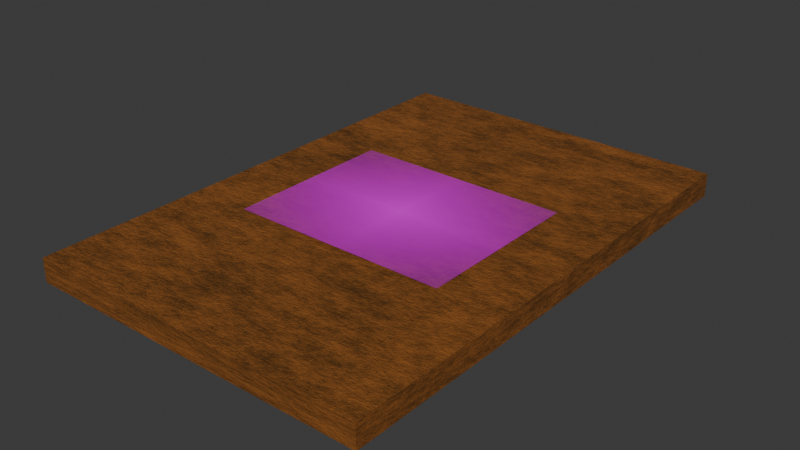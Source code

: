 # Source: CARTA13A.blend  (saved by Blender 4.3.32; exported with 4.5.12 LTS)
import bpy
from mathutils import Matrix  # noqa: F401  (used for matrix-valued properties, if any)

bpy.ops.wm.read_factory_settings(use_empty=True)
scene = bpy.context.scene
scene.name = 'Scene'

# ---- collections
col_collection = bpy.data.collections.new('Collection'); scene.collection.children.link(col_collection)

# ---- images (referenced by path relative to the original .blend; pixels are not part of the script)
import os
ASSET_DIR = os.environ.get("B2B_ASSET_DIR", "")  # directory of the original .blend (textures are referenced by path, not embedded)
HERE = os.path.dirname(os.path.abspath(__file__))  # packed textures are extracted next to this script under _unpacked/

def load_image(name, relpath, width, height, colorspace="sRGB"):
    """Load a texture the original file referenced (path relative to the .blend, or extracted next to this script)."""
    p = next((c for c in (os.path.join(HERE, relpath), os.path.join(ASSET_DIR, relpath)) if relpath and os.path.exists(c)), "")
    if p:
        img = bpy.data.images.load(p, check_existing=True)
        img.name = name
    else:  # same state as the original file: an image datablock whose file is absent (Cycles renders it pink)
        img = bpy.data.images.new(name, width, height)
        img.source = "FILE"
        img.filepath = "//" + (relpath or name)
    img.colorspace_settings.name = colorspace
    return img
img_cetyslogo_png_001 = load_image('cetyslogo.png.001', 'cetyslogo.png', 1024, 1024, 'sRGB')
img_maderaquemada_png = load_image('maderaquemada.png', 'maderaquemada.png', 1024, 1024, 'sRGB')

# ---- materials (node trees are filled in below, after node groups)
mat_material = bpy.data.materials.new('Material')
mat_material.alpha_threshold = 0.0
mat_material.roughness = 0.5
mat_material.line_color = (0.0, 0.0, 0.0, 1.0)
mat_cetyslogo = bpy.data.materials.new('cetyslogo')
mat_material_001 = bpy.data.materials.new('Material.001')

# ---- material node trees
mat_material.use_nodes = True; mat_material.node_tree.nodes.clear()
_N = mat_material.node_tree.nodes; _L = mat_material.node_tree.links
n0 = _N.new('ShaderNodeOutputMaterial'); n0.name = 'Material Output'; n0.location = (1000, 224)
n1 = _N.new('ShaderNodeBsdfPrincipled'); n1.name = 'Principled BSDF'; n1.location = (644, 217)
n1.inputs[3].default_value = 1.45
n2 = _N.new('ShaderNodeValToRGB'); n2.name = 'Color Ramp'; n2.location = (255, 201)
while len(n2.color_ramp.elements) > 1: n2.color_ramp.elements.remove(n2.color_ramp.elements[-1])
n2.color_ramp.elements[0].position = 0.4045; n2.color_ramp.elements[0].color = (0.08593, 0.03494, 0.006413, 1.0)
_e = n2.color_ramp.elements.new(0.6); _e.color = (0.3429, 0.1151, 0.02224, 1.0)
n3 = _N.new('ShaderNodeTexNoise'); n3.name = 'Noise Texture'; n3.location = (-22, 158)
n3.inputs[2].default_value = 2.0
n3.inputs[3].default_value = 8.0
n3.inputs[4].default_value = 1.0
n3.inputs[5].default_value = 2.5
n4 = _N.new('ShaderNodeMapping'); n4.name = 'Mapping'; n4.location = (-217, 206)
n4.inputs[3].default_value = (1.8, 6.0, 1.0)
n5 = _N.new('ShaderNodeTexCoord'); n5.name = 'Texture Coordinate'; n5.location = (-473, 189)
n6 = _N.new('ShaderNodeBump'); n6.name = 'Bump'; n6.location = (477, -26)
n6.inputs[0].default_value = 0.275
n6.inputs[1].default_value = 1.0
n6.inputs[2].default_value = 1.0
n7 = _N.new('ShaderNodeValToRGB'); n7.name = 'Color Ramp.001'; n7.location = (161, -52)
n7.width = 286
while len(n7.color_ramp.elements) > 1: n7.color_ramp.elements.remove(n7.color_ramp.elements[-1])
n7.color_ramp.elements[0].position = 0.0; n7.color_ramp.elements[0].color = (0.0, 0.0, 0.0, 1.0)
_e = n7.color_ramp.elements.new(1.0); _e.color = (1.0, 1.0, 1.0, 1.0)
_L.new(n1.outputs[0], n0.inputs[0])
_L.new(n2.outputs[0], n1.inputs[0])
_L.new(n3.outputs[0], n2.inputs[0])
_L.new(n4.outputs[0], n3.inputs[0])
_L.new(n5.outputs[0], n4.inputs[0])
_L.new(n6.outputs[0], n1.inputs[5])
_L.new(n7.outputs[0], n6.inputs[3])
_L.new(n3.outputs[0], n7.inputs[0])
n0.is_active_output = True
mat_cetyslogo.use_nodes = True; mat_cetyslogo.node_tree.nodes.clear()
_N = mat_cetyslogo.node_tree.nodes; _L = mat_cetyslogo.node_tree.links
n0 = _N.new('ShaderNodeOutputMaterial'); n0.name = 'Material'; n0.location = (300, 300)
n1 = _N.new('ShaderNodeTexImage'); n1.name = 'Imagen'; n1.location = (-200, 300)
n1.image = img_cetyslogo_png_001
n1.extension = 'CLIP'
n2 = _N.new('ShaderNodeBsdfPrincipled'); n2.name = 'BSDF Principista'; n2.location = (0, 300)
_L.new(n1.outputs[0], n2.inputs[0])
_L.new(n1.outputs[1], n2.inputs[4])
_L.new(n2.outputs[0], n0.inputs[0])
n0.is_active_output = True
mat_material_001.use_nodes = True; mat_material_001.node_tree.nodes.clear()
_N = mat_material_001.node_tree.nodes; _L = mat_material_001.node_tree.links
n0 = _N.new('ShaderNodeBsdfPrincipled'); n0.name = 'BSDF Principista'; n0.location = (10, 300)
n1 = _N.new('ShaderNodeOutputMaterial'); n1.name = 'Material'; n1.location = (300, 300)
n2 = _N.new('ShaderNodeTexImage'); n2.name = 'Imagen'; n2.location = (-280, 280)
n2.image = img_maderaquemada_png
_L.new(n0.outputs[0], n1.inputs[0])
_L.new(n2.outputs[0], n0.inputs[0])
n1.is_active_output = True

# ---- world
world_world = bpy.data.worlds.new('World'); scene.world = world_world
world_world.use_nodes = True; world_world.node_tree.nodes.clear()
_N = world_world.node_tree.nodes; _L = world_world.node_tree.links
n0 = _N.new('ShaderNodeOutputWorld'); n0.name = 'World Output'; n0.location = (300, 300)
n1 = _N.new('ShaderNodeBackground'); n1.name = 'Background'; n1.location = (10, 300)
n1.inputs[0].default_value = (0.05088, 0.05088, 0.05088, 1.0)
_L.new(n1.outputs[0], n0.inputs[0])
n0.is_active_output = True
world_world.color = (0.05088, 0.05088, 0.05088)
world_world.sun_shadow_jitter_overblur = 0.0

# ---- meshes
me_cube = bpy.data.meshes.new('Cube')
me_cube.from_pydata([(1.0, 1.46, 0.0679), (1.0, 1.46, -0.0679), (1.0, -1.46, 0.0679), (1.0, -1.46, -0.0679), (-1.0, 1.46, 0.0679), (-1.0, 1.46, -0.0679), (-1.0, -1.46, 0.0679), (-1.0, -1.46, -0.0679)], [], [(0, 4, 6, 2), (3, 2, 6, 7), (7, 6, 4, 5), (5, 1, 3, 7), (1, 0, 2, 3), (5, 4, 0, 1)])
_uv = me_cube.uv_layers.new(name='UVMap')
_uv.uv.foreach_set('vector', [0.625, 0.5, 0.875, 0.5, 0.875, 0.75, 0.625, 0.75, 0.375, 0.75, 0.625, 0.75, 0.625, 1.0, 0.375, 1.0, 0.375, 0.0, 0.625, 0.0, 0.625, 0.25, 0.375, 0.25, 0.1356, 0.4988, 0.3856, 0.4988, 0.3856, 0.7488, 0.1356, 0.7488, 0.375, 0.5, 0.625, 0.5, 0.625, 0.75, 0.375, 0.75, 0.375, 0.25, 0.625, 0.25, 0.625, 0.5, 0.375, 0.5])
me_cube.materials.append(mat_material)
me_cube.use_mirror_vertex_groups = False
me_cube.update()
me_cetyslogo = bpy.data.meshes.new('cetyslogo')
me_cetyslogo.from_pydata([(-0.6329, -0.5, 0.0), (0.6329, -0.5, 0.0), (-0.6329, 0.5, 0.0), (0.6329, 0.5, 0.0)], [], [(0, 1, 3, 2)])
me_cetyslogo.polygons.foreach_set('use_smooth', [True] * 1)
_uv = me_cetyslogo.uv_layers.new(name='MapaUV')
_uv.uv.foreach_set('vector', [0.0, 0.0, 1.0, 0.0, 1.0, 1.0, 0.0, 1.0])
me_cetyslogo.materials.append(mat_cetyslogo)
me_cetyslogo.update()
me_cetyslogo_001 = bpy.data.meshes.new('cetyslogo.001')
me_cetyslogo_001.from_pydata([(-0.6329, -0.5, 0.0), (0.6329, -0.5, 0.0), (-0.6329, 0.5, 0.0), (0.6329, 0.5, 0.0)], [], [(0, 1, 3, 2)])
_uv = me_cetyslogo_001.uv_layers.new(name='MapaUV')
_uv.uv.foreach_set('vector', [0.0, 0.0, 1.0, 0.0, 1.0, 1.0, 0.0, 1.0])
me_cetyslogo_001.materials.append(mat_cetyslogo)
me_cetyslogo_001.update()

# ---- curves / text
txt_texto = bpy.data.curves.new('Texto', 'FONT')
txt_texto.dimensions = '2D'
txt_texto.body = 'Conservacion de \nCantidad de \nMovimiento'
txt_texto.materials.append(mat_material_001)
txt_texto.align_x = 'CENTER'
txt_texto.offset_x = -0.0065
txt_texto.offset_y = 0.6635

# ---- objects
ob_cube = bpy.data.objects.new('Cube', me_cube)
ob_cetyslogo = bpy.data.objects.new('cetyslogo', me_cetyslogo)
ob_texto = bpy.data.objects.new('Texto', txt_texto)
ob_cetyslogo_001 = bpy.data.objects.new('cetyslogo.001', me_cetyslogo_001)

# ---- transforms, parenting, visibility, modifiers, constraints
ob_cube.location = (0.0, 0.0, 0.0)
ob_cube.lock_rotations_4d = False
ob_cube.empty_display_type = 'ARROWS'
ob_cube.lineart.crease_threshold = 0.0
ob_cetyslogo.location = (0.0, 0.0, 0.086)
_m = ob_cetyslogo.modifiers.new('Subdivisión', 'SUBSURF')
_m.subdivision_type = 'SIMPLE'
_m.levels = 2
_m.render_levels = 4
_m = ob_cetyslogo.modifiers.new('Envolver', 'SHRINKWRAP')
_m.target = ob_cube
_m.offset = 0.01
ob_texto.location = (0.0001596, 6.094e-05, -0.086)
ob_texto.rotation_euler = (0.0, 3.142, 0.0)
ob_texto.scale = (0.257, 0.257, 0.6687)
_m = ob_texto.modifiers.new('Subdivisión', 'SUBSURF')
_m.subdivision_type = 'SIMPLE'
_m.levels = 2
_m.render_levels = 4
_m = ob_texto.modifiers.new('Envolver', 'SHRINKWRAP')
_m.offset = 0.01
ob_cetyslogo_001.location = (0.0, 0.0, 0.0)

# ---- collection membership
col_collection.objects.link(ob_cube)
col_collection.objects.link(ob_cetyslogo)
col_collection.objects.link(ob_texto)
col_collection.objects.link(ob_cetyslogo_001)

# ---- scene / render settings (as saved in the file)
scene.frame_start = 1; scene.frame_end = 250; scene.frame_set(0)
scene.render.engine = 'BLENDER_EEVEE_NEXT'
bpy.context.view_layer.update()

# ---- added for rendering (the .blend has no active camera and no usable light): camera, sun
cam_auto = bpy.data.cameras.new('AutoCamera')
cam_auto.lens = 50.0
cam_auto.sensor_width = 36.0
cam_auto.clip_end = 1000.0
ob_auto_camera = bpy.data.objects.new('AutoCamera', cam_auto)
scene.collection.objects.link(ob_auto_camera)
ob_auto_camera.location = (3.2787, -3.93444, 2.61891)
ob_auto_camera.rotation_euler = (1.09748, -7.21219e-08, 0.694738)
scene.camera = ob_auto_camera
light_auto_sun = bpy.data.lights.new('AutoSun', 'SUN')
light_auto_sun.energy = 3.0
light_auto_sun.angle = 0.0523599
ob_auto_sun = bpy.data.objects.new('AutoSun', light_auto_sun)
scene.collection.objects.link(ob_auto_sun)
ob_auto_sun.rotation_euler = (0.872665, 0.174533, 0.523599)
bpy.context.view_layer.update()
